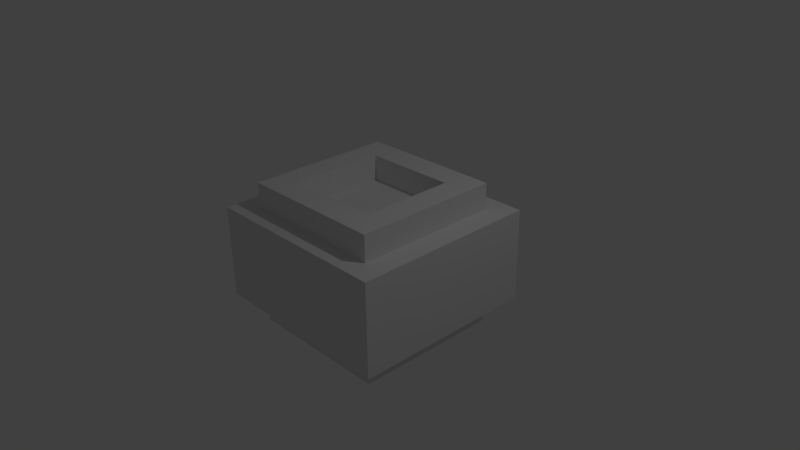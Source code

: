 # Source: pincheFloor.blend  (saved by Blender 2.79.0; exported with 4.5.12 LTS)
import bpy
from mathutils import Matrix  # noqa: F401  (used for matrix-valued properties, if any)

bpy.ops.wm.read_factory_settings(use_empty=True)
scene = bpy.context.scene
scene.name = 'Scene'

# ---- collections
col_collection_1 = bpy.data.collections.new('Collection 1'); scene.collection.children.link(col_collection_1)

# ---- materials (node trees are filled in below, after node groups)
mat_material_001 = bpy.data.materials.new('Material.001')
mat_material_001.alpha_threshold = 0.0
mat_material_001.use_transparent_shadow = False
mat_material_001.roughness = 0.5
mat_material_001.line_color = (0.0, 0.0, 0.0, 1.0)
mat_material = bpy.data.materials.new('Material')
mat_material.alpha_threshold = 0.0
mat_material.use_transparent_shadow = False
mat_material.roughness = 0.5
mat_material.line_color = (0.0, 0.0, 0.0, 1.0)

# ---- material node trees

# ---- world
world_world = bpy.data.worlds.new('World'); scene.world = world_world
world_world.color = (0.05088, 0.05088, 0.05088)
world_world.use_sun_shadow = False
world_world.sun_shadow_jitter_overblur = 0.0
world_world.cycles.sampling_method = 'NONE'
world_world.cycles.sample_map_resolution = 256

# ---- cameras
cam_camera = bpy.data.cameras.new('Camera')
cam_camera.clip_end = 100.0
cam_camera.lens = 35.0
cam_camera.sensor_width = 32.0
cam_camera.sensor_height = 18.0
cam_camera.ortho_scale = 7.314
cam_camera.dof.focus_distance = 0.0
cam_camera.dof.aperture_fstop = 128.0

# ---- lights
light_lamp = bpy.data.lights.new('Lamp', 'POINT')
light_lamp.transmission_factor = 0.0
light_lamp.cutoff_distance = 30.0
light_lamp.energy = 100.0
light_lamp.shadow_buffer_clip_start = 1.001
light_lamp.shadow_soft_size = 0.1
light_lamp.shadow_maximum_resolution = 0.006
light_lamp.use_absolute_resolution = True
light_lamp.cycles.use_multiple_importance_sampling = False

# ---- meshes
me_cube_002 = bpy.data.meshes.new('Cube.002')
me_cube_002.from_pydata([(-1.0, -1.0, -1.0), (-1.0, 1.0, -1.0), (1.0, 1.0, -1.0), (1.0, -1.0, -1.0), (-1.0, -1.0, 1.0), (-1.0, 1.0, 1.0), (1.0, 1.0, 1.0), (1.0, -1.0, 1.0)], [], [(4, 5, 1, 0), (5, 6, 2, 1), (6, 7, 3, 2), (7, 4, 0, 3), (0, 1, 2, 3), (7, 6, 5, 4)])
me_cube_002.use_remesh_preserve_volume = False
me_cube_002.use_remesh_preserve_attributes = False
me_cube_002.use_mirror_vertex_groups = False
me_cube_002.update()
me_cube_001 = bpy.data.meshes.new('Cube.001')
me_cube_001.from_pydata([(1.0, 1.0, -1.0), (1.0, -1.0, -1.0), (-1.0, -1.0, -1.0), (-1.0, 1.0, -1.0), (0.02163, 0.02163, 1.0), (0.02163, -0.02163, 1.0), (-0.02163, -0.02163, 1.0), (-0.02163, 0.02163, 1.0)], [], [(0, 1, 2, 3), (4, 7, 6, 5), (0, 4, 5, 1), (1, 5, 6, 2), (2, 6, 7, 3), (4, 0, 3, 7)])
me_cube_001.materials.append(mat_material_001)
me_cube_001.use_remesh_preserve_volume = False
me_cube_001.use_remesh_preserve_attributes = False
me_cube_001.use_mirror_vertex_groups = False
me_cube_001.update()
me_cube = bpy.data.meshes.new('Cube')
me_cube.from_pydata([(1.0, -1.0, -1.0), (-1.0, -1.0, -1.0), (-0.6368, -0.6368, -1.0), (-1.0, 1.0, -1.0), (0.6368, -0.6368, -1.0), (1.0, 1.0, -1.0), (-0.6368, 0.6368, -1.0), (0.6368, 0.6368, -1.0), (-1.0, 1.0, 1.0), (1.0, 1.0, 1.0), (1.0, -1.0, 1.0), (-1.0, -1.0, 1.0), (0.6368, -0.6368, 1.0), (-0.6368, -0.6368, 1.0), (0.6368, 0.6368, 1.0), (-0.6368, 0.6368, 1.0)], [], [(5, 7, 6, 3), (5, 0, 4, 7), (2, 1, 3, 6), (0, 1, 2, 4), (8, 15, 14, 9), (8, 11, 13, 15), (12, 10, 9, 14), (11, 10, 12, 13), (0, 5, 9, 10), (1, 0, 10, 11), (1, 11, 8, 3), (5, 3, 8, 9), (7, 4, 12, 14), (4, 2, 13, 12), (6, 15, 13, 2), (14, 15, 6, 7)])
me_cube.materials.append(mat_material)
me_cube.use_remesh_preserve_volume = False
me_cube.use_remesh_preserve_attributes = False
me_cube.use_mirror_vertex_groups = False
me_cube.update()

# ---- objects
ob_cube = bpy.data.objects.new('Cube', me_cube_002)
ob_lamp = bpy.data.objects.new('Lamp', light_lamp)
ob_camera = bpy.data.objects.new('Camera', cam_camera)
ob_pinchedentro = bpy.data.objects.new('pincheDentro', me_cube_001)
ob_basehueca = bpy.data.objects.new('BaseHueca', me_cube)

# ---- transforms, parenting, visibility, modifiers, constraints
ob_cube.location = (0.0, 0.0, 0.01322)
ob_cube.scale = (1.32, 1.28, 0.6327)
ob_cube.lineart.crease_threshold = 0.0
ob_lamp.location = (4.076, 1.005, 5.904)
ob_lamp.rotation_euler = (0.6503, 0.05522, 1.866)
ob_lamp.lock_rotations_4d = False
ob_lamp.empty_display_type = 'ARROWS'
ob_lamp.color = (0.0, 0.0, 0.0, 0.0)
ob_lamp.lineart.crease_threshold = 0.0
ob_camera.location = (7.481, -6.508, 5.344)
ob_camera.rotation_euler = (1.109, 0.01082, 0.8149)
ob_camera.lock_rotations_4d = False
ob_camera.empty_display_type = 'ARROWS'
ob_camera.color = (0.0, 0.0, 0.0, 0.0)
ob_camera.hide_viewport = True
ob_camera.display_type = 'WIRE'
ob_camera.lineart.crease_threshold = 0.0
ob_pinchedentro.location = (0.0, 0.0, 0.15)
ob_pinchedentro.scale = (0.4459, 0.4459, 0.4459)
ob_pinchedentro.lock_rotations_4d = False
ob_pinchedentro.empty_display_type = 'ARROWS'
ob_pinchedentro.lineart.crease_threshold = 0.0
ob_basehueca.location = (0.0, 0.0, 0.0)
ob_basehueca.lock_rotations_4d = False
ob_basehueca.empty_display_type = 'ARROWS'
ob_basehueca.lineart.crease_threshold = 0.0
_m = ob_basehueca.modifiers.new('Boolean', 'BOOLEAN')
_m.operation = 'INTERSECT'
_m.solver = 'FAST'

# ---- collection membership
col_collection_1.objects.link(ob_cube)
col_collection_1.objects.link(ob_lamp)
col_collection_1.objects.link(ob_camera)
col_collection_1.objects.link(ob_pinchedentro)
col_collection_1.objects.link(ob_basehueca)

# ---- scene / render settings (as saved in the file)
scene.camera = ob_camera
scene.frame_start = 1; scene.frame_end = 250; scene.frame_set(1)
scene.render.engine = 'BLENDER_EEVEE_NEXT'
scene.render.image_settings.color_mode = 'RGB'
scene.render.image_settings.compression = 90
scene.render.resolution_percentage = 50
scene.render.dither_intensity = 0.0
scene.cycles.use_denoising = False
scene.cycles.samples = 10
scene.cycles.sampling_pattern = 'TABULATED_SOBOL'
scene.cycles.light_sampling_threshold = 0.0
scene.cycles.use_adaptive_sampling = False
scene.cycles.use_light_tree = False
scene.cycles.blur_glossy = 0.0
scene.cycles.volume_bounces = 1
scene.cycles.pixel_filter_type = 'GAUSSIAN'
scene.cycles.sample_clamp_indirect = 0.0
scene.view_settings.view_transform = 'Standard'
bpy.context.view_layer.update()
